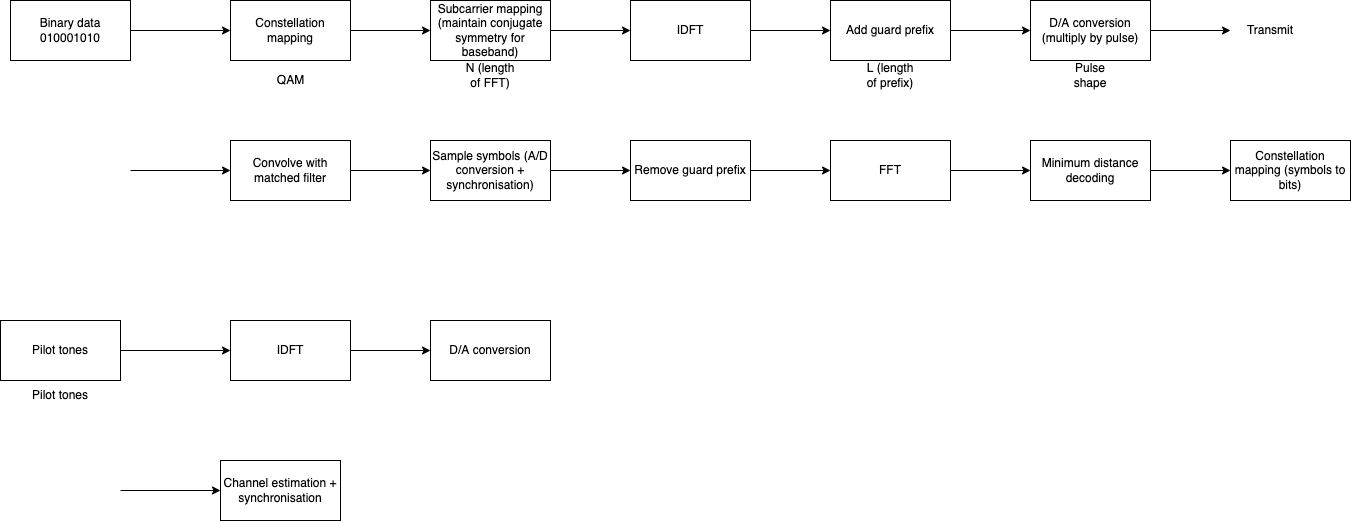

The diagram above was exported from draw.io. Its source (the exported page's mxGraphModel, read from the mxfile embedded in the PNG):
<mxGraphModel dx="946" dy="520" grid="1" gridSize="10" guides="1" tooltips="1" connect="1" arrows="1" fold="1" page="1" pageScale="1" pageWidth="850" pageHeight="1100" math="0" shadow="0">
  <root>
    <mxCell id="0" />
    <mxCell id="1" parent="0" />
    <mxCell id="lLQdPIWRqs0I19GE3m6Y-4" value="" style="edgeStyle=orthogonalEdgeStyle;rounded=0;orthogonalLoop=1;jettySize=auto;html=1;" parent="1" source="lLQdPIWRqs0I19GE3m6Y-1" target="lLQdPIWRqs0I19GE3m6Y-3" edge="1">
      <mxGeometry relative="1" as="geometry" />
    </mxCell>
    <mxCell id="lLQdPIWRqs0I19GE3m6Y-1" value="Binary data&lt;br&gt;010001010" style="rounded=0;whiteSpace=wrap;html=1;" parent="1" vertex="1">
      <mxGeometry x="130" y="150" width="120" height="60" as="geometry" />
    </mxCell>
    <mxCell id="lLQdPIWRqs0I19GE3m6Y-6" value="" style="edgeStyle=orthogonalEdgeStyle;rounded=0;orthogonalLoop=1;jettySize=auto;html=1;" parent="1" source="lLQdPIWRqs0I19GE3m6Y-3" target="lLQdPIWRqs0I19GE3m6Y-5" edge="1">
      <mxGeometry relative="1" as="geometry" />
    </mxCell>
    <mxCell id="lLQdPIWRqs0I19GE3m6Y-3" value="Constellation mapping" style="rounded=0;whiteSpace=wrap;html=1;" parent="1" vertex="1">
      <mxGeometry x="350" y="150" width="120" height="60" as="geometry" />
    </mxCell>
    <mxCell id="lLQdPIWRqs0I19GE3m6Y-8" value="" style="edgeStyle=orthogonalEdgeStyle;rounded=0;orthogonalLoop=1;jettySize=auto;html=1;" parent="1" source="lLQdPIWRqs0I19GE3m6Y-5" target="lLQdPIWRqs0I19GE3m6Y-7" edge="1">
      <mxGeometry relative="1" as="geometry" />
    </mxCell>
    <mxCell id="lLQdPIWRqs0I19GE3m6Y-5" value="Subcarrier mapping&lt;br&gt;(maintain conjugate symmetry for baseband)" style="rounded=0;whiteSpace=wrap;html=1;" parent="1" vertex="1">
      <mxGeometry x="550" y="150" width="120" height="60" as="geometry" />
    </mxCell>
    <mxCell id="lLQdPIWRqs0I19GE3m6Y-10" value="" style="edgeStyle=orthogonalEdgeStyle;rounded=0;orthogonalLoop=1;jettySize=auto;html=1;" parent="1" source="lLQdPIWRqs0I19GE3m6Y-7" target="lLQdPIWRqs0I19GE3m6Y-9" edge="1">
      <mxGeometry relative="1" as="geometry" />
    </mxCell>
    <mxCell id="lLQdPIWRqs0I19GE3m6Y-7" value="IDFT" style="whiteSpace=wrap;html=1;rounded=0;" parent="1" vertex="1">
      <mxGeometry x="750" y="150" width="120" height="60" as="geometry" />
    </mxCell>
    <mxCell id="lLQdPIWRqs0I19GE3m6Y-12" value="" style="edgeStyle=orthogonalEdgeStyle;rounded=0;orthogonalLoop=1;jettySize=auto;html=1;" parent="1" source="lLQdPIWRqs0I19GE3m6Y-9" target="lLQdPIWRqs0I19GE3m6Y-11" edge="1">
      <mxGeometry relative="1" as="geometry" />
    </mxCell>
    <mxCell id="lLQdPIWRqs0I19GE3m6Y-9" value="Add guard prefix" style="whiteSpace=wrap;html=1;rounded=0;" parent="1" vertex="1">
      <mxGeometry x="950" y="150" width="120" height="60" as="geometry" />
    </mxCell>
    <mxCell id="lLQdPIWRqs0I19GE3m6Y-14" value="" style="edgeStyle=orthogonalEdgeStyle;rounded=0;orthogonalLoop=1;jettySize=auto;html=1;" parent="1" source="lLQdPIWRqs0I19GE3m6Y-11" edge="1">
      <mxGeometry relative="1" as="geometry">
        <mxPoint x="1350" y="180" as="targetPoint" />
      </mxGeometry>
    </mxCell>
    <mxCell id="lLQdPIWRqs0I19GE3m6Y-11" value="D/A conversion (multiply by pulse)" style="whiteSpace=wrap;html=1;rounded=0;" parent="1" vertex="1">
      <mxGeometry x="1150" y="150" width="120" height="60" as="geometry" />
    </mxCell>
    <mxCell id="lLQdPIWRqs0I19GE3m6Y-15" value="QAM" style="text;html=1;align=center;verticalAlign=middle;resizable=0;points=[];autosize=1;strokeColor=none;fillColor=none;" parent="1" vertex="1">
      <mxGeometry x="390" y="220" width="40" height="20" as="geometry" />
    </mxCell>
    <mxCell id="lLQdPIWRqs0I19GE3m6Y-16" value="N (length of FFT)" style="text;html=1;strokeColor=none;fillColor=none;align=center;verticalAlign=middle;whiteSpace=wrap;rounded=0;" parent="1" vertex="1">
      <mxGeometry x="580" y="210" width="60" height="30" as="geometry" />
    </mxCell>
    <mxCell id="lLQdPIWRqs0I19GE3m6Y-17" value="L (length of prefix)" style="text;html=1;strokeColor=none;fillColor=none;align=center;verticalAlign=middle;whiteSpace=wrap;rounded=0;" parent="1" vertex="1">
      <mxGeometry x="980" y="210" width="60" height="30" as="geometry" />
    </mxCell>
    <mxCell id="lLQdPIWRqs0I19GE3m6Y-18" value="Pulse shape" style="text;html=1;strokeColor=none;fillColor=none;align=center;verticalAlign=middle;whiteSpace=wrap;rounded=0;" parent="1" vertex="1">
      <mxGeometry x="1180" y="210" width="60" height="30" as="geometry" />
    </mxCell>
    <mxCell id="lLQdPIWRqs0I19GE3m6Y-19" value="Transmit" style="text;html=1;strokeColor=none;fillColor=none;align=center;verticalAlign=middle;whiteSpace=wrap;rounded=0;" parent="1" vertex="1">
      <mxGeometry x="1360" y="165" width="60" height="30" as="geometry" />
    </mxCell>
    <mxCell id="lLQdPIWRqs0I19GE3m6Y-24" value="" style="edgeStyle=orthogonalEdgeStyle;rounded=0;orthogonalLoop=1;jettySize=auto;html=1;" parent="1" source="lLQdPIWRqs0I19GE3m6Y-21" target="lLQdPIWRqs0I19GE3m6Y-23" edge="1">
      <mxGeometry relative="1" as="geometry" />
    </mxCell>
    <mxCell id="lLQdPIWRqs0I19GE3m6Y-21" value="Convolve with matched filter" style="rounded=0;whiteSpace=wrap;html=1;" parent="1" vertex="1">
      <mxGeometry x="350" y="290" width="120" height="60" as="geometry" />
    </mxCell>
    <mxCell id="lLQdPIWRqs0I19GE3m6Y-22" value="" style="edgeStyle=orthogonalEdgeStyle;rounded=0;orthogonalLoop=1;jettySize=auto;html=1;" parent="1" edge="1">
      <mxGeometry relative="1" as="geometry">
        <mxPoint x="250" y="320" as="sourcePoint" />
        <mxPoint x="350" y="320" as="targetPoint" />
      </mxGeometry>
    </mxCell>
    <mxCell id="lLQdPIWRqs0I19GE3m6Y-26" value="" style="edgeStyle=orthogonalEdgeStyle;rounded=0;orthogonalLoop=1;jettySize=auto;html=1;" parent="1" source="lLQdPIWRqs0I19GE3m6Y-23" target="lLQdPIWRqs0I19GE3m6Y-25" edge="1">
      <mxGeometry relative="1" as="geometry" />
    </mxCell>
    <mxCell id="lLQdPIWRqs0I19GE3m6Y-23" value="Sample symbols (A/D conversion + synchronisation)" style="whiteSpace=wrap;html=1;rounded=0;" parent="1" vertex="1">
      <mxGeometry x="550" y="290" width="120" height="60" as="geometry" />
    </mxCell>
    <mxCell id="lLQdPIWRqs0I19GE3m6Y-28" value="" style="edgeStyle=orthogonalEdgeStyle;rounded=0;orthogonalLoop=1;jettySize=auto;html=1;" parent="1" source="lLQdPIWRqs0I19GE3m6Y-25" target="lLQdPIWRqs0I19GE3m6Y-27" edge="1">
      <mxGeometry relative="1" as="geometry" />
    </mxCell>
    <mxCell id="lLQdPIWRqs0I19GE3m6Y-25" value="Remove guard prefix" style="whiteSpace=wrap;html=1;rounded=0;" parent="1" vertex="1">
      <mxGeometry x="750" y="290" width="120" height="60" as="geometry" />
    </mxCell>
    <mxCell id="lLQdPIWRqs0I19GE3m6Y-30" value="" style="edgeStyle=orthogonalEdgeStyle;rounded=0;orthogonalLoop=1;jettySize=auto;html=1;" parent="1" source="lLQdPIWRqs0I19GE3m6Y-27" target="lLQdPIWRqs0I19GE3m6Y-29" edge="1">
      <mxGeometry relative="1" as="geometry" />
    </mxCell>
    <mxCell id="lLQdPIWRqs0I19GE3m6Y-27" value="FFT" style="whiteSpace=wrap;html=1;rounded=0;" parent="1" vertex="1">
      <mxGeometry x="950" y="290" width="120" height="60" as="geometry" />
    </mxCell>
    <mxCell id="lLQdPIWRqs0I19GE3m6Y-32" value="" style="edgeStyle=orthogonalEdgeStyle;rounded=0;orthogonalLoop=1;jettySize=auto;html=1;" parent="1" source="lLQdPIWRqs0I19GE3m6Y-29" target="lLQdPIWRqs0I19GE3m6Y-31" edge="1">
      <mxGeometry relative="1" as="geometry" />
    </mxCell>
    <mxCell id="lLQdPIWRqs0I19GE3m6Y-29" value="Minimum distance decoding" style="whiteSpace=wrap;html=1;rounded=0;" parent="1" vertex="1">
      <mxGeometry x="1150" y="290" width="120" height="60" as="geometry" />
    </mxCell>
    <mxCell id="lLQdPIWRqs0I19GE3m6Y-31" value="Constellation mapping (symbols to bits)" style="whiteSpace=wrap;html=1;rounded=0;" parent="1" vertex="1">
      <mxGeometry x="1350" y="290" width="120" height="60" as="geometry" />
    </mxCell>
    <mxCell id="lLQdPIWRqs0I19GE3m6Y-38" value="" style="edgeStyle=orthogonalEdgeStyle;rounded=0;orthogonalLoop=1;jettySize=auto;html=1;" parent="1" source="lLQdPIWRqs0I19GE3m6Y-34" target="lLQdPIWRqs0I19GE3m6Y-37" edge="1">
      <mxGeometry relative="1" as="geometry" />
    </mxCell>
    <mxCell id="lLQdPIWRqs0I19GE3m6Y-34" value="Pilot tones" style="rounded=0;whiteSpace=wrap;html=1;" parent="1" vertex="1">
      <mxGeometry x="120" y="470" width="120" height="60" as="geometry" />
    </mxCell>
    <mxCell id="lLQdPIWRqs0I19GE3m6Y-42" value="" style="edgeStyle=orthogonalEdgeStyle;rounded=0;orthogonalLoop=1;jettySize=auto;html=1;" parent="1" source="lLQdPIWRqs0I19GE3m6Y-37" target="lLQdPIWRqs0I19GE3m6Y-41" edge="1">
      <mxGeometry relative="1" as="geometry" />
    </mxCell>
    <mxCell id="lLQdPIWRqs0I19GE3m6Y-37" value="IDFT" style="whiteSpace=wrap;html=1;rounded=0;" parent="1" vertex="1">
      <mxGeometry x="350" y="470" width="120" height="60" as="geometry" />
    </mxCell>
    <mxCell id="lLQdPIWRqs0I19GE3m6Y-39" value="" style="edgeStyle=orthogonalEdgeStyle;rounded=0;orthogonalLoop=1;jettySize=auto;html=1;" parent="1" edge="1">
      <mxGeometry relative="1" as="geometry">
        <mxPoint x="239.99999999999977" y="640" as="sourcePoint" />
        <mxPoint x="339.9999999999998" y="640" as="targetPoint" />
      </mxGeometry>
    </mxCell>
    <mxCell id="lLQdPIWRqs0I19GE3m6Y-40" value="Channel estimation + synchronisation" style="rounded=0;whiteSpace=wrap;html=1;" parent="1" vertex="1">
      <mxGeometry x="340" y="610" width="120" height="60" as="geometry" />
    </mxCell>
    <mxCell id="lLQdPIWRqs0I19GE3m6Y-41" value="D/A conversion" style="whiteSpace=wrap;html=1;rounded=0;" parent="1" vertex="1">
      <mxGeometry x="550" y="470" width="120" height="60" as="geometry" />
    </mxCell>
    <mxCell id="lLQdPIWRqs0I19GE3m6Y-43" value="Pilot tones" style="text;html=1;strokeColor=none;fillColor=none;align=center;verticalAlign=middle;whiteSpace=wrap;rounded=0;" parent="1" vertex="1">
      <mxGeometry x="150" y="530" width="60" height="30" as="geometry" />
    </mxCell>
  </root>
</mxGraphModel>